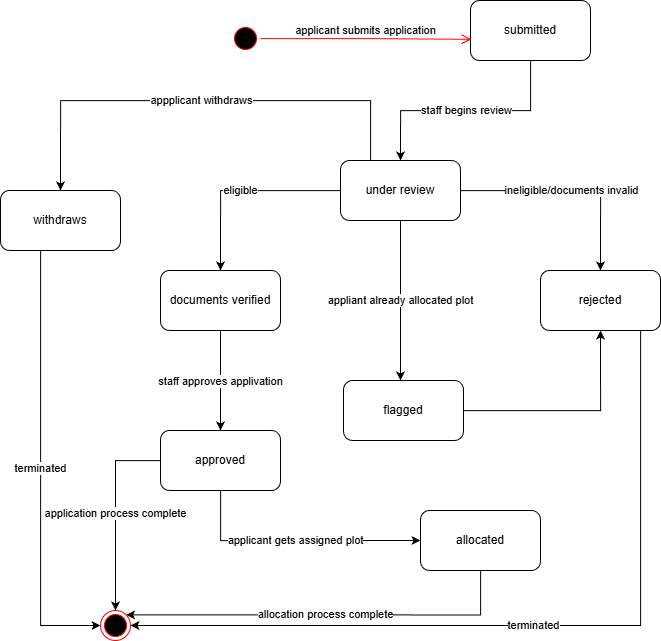

The diagram above was exported from draw.io. Its source (the exported page's mxGraphModel, read from the mxfile embedded in the PNG):
<mxGraphModel dx="2059" dy="1185" grid="1" gridSize="10" guides="1" tooltips="1" connect="1" arrows="1" fold="1" page="1" pageScale="1" pageWidth="850" pageHeight="1100" math="0" shadow="0">
  <root>
    <mxCell id="0" />
    <mxCell id="1" parent="0" />
    <mxCell id="StRzkI_MaweARyqhUtmy-25" edge="1" parent="1" source="StRzkI_MaweARyqhUtmy-1" style="edgeStyle=orthogonalEdgeStyle;rounded=0;orthogonalLoop=1;jettySize=auto;html=1;entryX=0;entryY=0.5;entryDx=0;entryDy=0;" target="StRzkI_MaweARyqhUtmy-7" value="applicant gets assigned plot">
      <mxGeometry relative="1" as="geometry">
        <Array as="points">
          <mxPoint x="100" y="610" />
        </Array>
      </mxGeometry>
    </mxCell>
    <mxCell id="StRzkI_MaweARyqhUtmy-26" edge="1" parent="1" source="StRzkI_MaweARyqhUtmy-1" style="edgeStyle=orthogonalEdgeStyle;rounded=0;orthogonalLoop=1;jettySize=auto;html=1;entryX=0.5;entryY=0;entryDx=0;entryDy=0;" target="StRzkI_MaweARyqhUtmy-13" value="application process complete">
      <mxGeometry relative="1" as="geometry" />
    </mxCell>
    <mxCell id="StRzkI_MaweARyqhUtmy-1" parent="1" style="rounded=1;whiteSpace=wrap;html=1;" value="approved" vertex="1">
      <mxGeometry height="60" width="120" x="40" y="500" as="geometry" />
    </mxCell>
    <mxCell id="StRzkI_MaweARyqhUtmy-27" edge="1" parent="1" source="StRzkI_MaweARyqhUtmy-4" style="edgeStyle=orthogonalEdgeStyle;rounded=0;orthogonalLoop=1;jettySize=auto;html=1;entryX=1;entryY=0.5;entryDx=0;entryDy=0;" target="StRzkI_MaweARyqhUtmy-13" value="terminated">
      <mxGeometry relative="1" as="geometry">
        <Array as="points">
          <mxPoint x="520" y="695" />
        </Array>
      </mxGeometry>
    </mxCell>
    <mxCell id="StRzkI_MaweARyqhUtmy-4" parent="1" style="rounded=1;whiteSpace=wrap;html=1;" value="rejected" vertex="1">
      <mxGeometry height="60" width="120" x="420" y="340" as="geometry" />
    </mxCell>
    <mxCell id="StRzkI_MaweARyqhUtmy-19" edge="1" parent="1" source="StRzkI_MaweARyqhUtmy-5" style="edgeStyle=orthogonalEdgeStyle;rounded=0;orthogonalLoop=1;jettySize=auto;html=1;entryX=0.5;entryY=0;entryDx=0;entryDy=0;" target="StRzkI_MaweARyqhUtmy-4" value="ineligible/documents invalid">
      <mxGeometry relative="1" as="geometry" />
    </mxCell>
    <mxCell id="StRzkI_MaweARyqhUtmy-23" edge="1" parent="1" source="StRzkI_MaweARyqhUtmy-5" style="edgeStyle=orthogonalEdgeStyle;rounded=0;orthogonalLoop=1;jettySize=auto;html=1;entryX=0.5;entryY=0;entryDx=0;entryDy=0;" target="StRzkI_MaweARyqhUtmy-6" value="eligible">
      <mxGeometry relative="1" as="geometry" />
    </mxCell>
    <mxCell id="StRzkI_MaweARyqhUtmy-28" edge="1" parent="1" source="StRzkI_MaweARyqhUtmy-5" style="edgeStyle=orthogonalEdgeStyle;rounded=0;orthogonalLoop=1;jettySize=auto;html=1;entryX=0.5;entryY=0;entryDx=0;entryDy=0;" target="StRzkI_MaweARyqhUtmy-8" value="appplicant withdraws">
      <mxGeometry relative="1" as="geometry">
        <Array as="points">
          <mxPoint x="250" y="170" />
          <mxPoint x="-60" y="170" />
        </Array>
      </mxGeometry>
    </mxCell>
    <mxCell id="StRzkI_MaweARyqhUtmy-5" parent="1" style="rounded=1;whiteSpace=wrap;html=1;" value="under review" vertex="1">
      <mxGeometry height="60" width="120" x="220" y="230" as="geometry" />
    </mxCell>
    <mxCell id="StRzkI_MaweARyqhUtmy-24" edge="1" parent="1" source="StRzkI_MaweARyqhUtmy-6" style="edgeStyle=orthogonalEdgeStyle;rounded=0;orthogonalLoop=1;jettySize=auto;html=1;entryX=0.5;entryY=0;entryDx=0;entryDy=0;" target="StRzkI_MaweARyqhUtmy-1" value="staff approves applivation">
      <mxGeometry relative="1" as="geometry" />
    </mxCell>
    <mxCell id="StRzkI_MaweARyqhUtmy-6" parent="1" style="rounded=1;whiteSpace=wrap;html=1;" value="documents verified" vertex="1">
      <mxGeometry height="60" width="120" x="40" y="340" as="geometry" />
    </mxCell>
    <mxCell id="StRzkI_MaweARyqhUtmy-30" edge="1" parent="1" source="StRzkI_MaweARyqhUtmy-7" style="edgeStyle=orthogonalEdgeStyle;rounded=0;orthogonalLoop=1;jettySize=auto;html=1;entryX=1;entryY=0;entryDx=0;entryDy=0;" target="StRzkI_MaweARyqhUtmy-13" value="allocation process complete">
      <mxGeometry relative="1" as="geometry">
        <Array as="points">
          <mxPoint x="360" y="684" />
        </Array>
      </mxGeometry>
    </mxCell>
    <mxCell id="StRzkI_MaweARyqhUtmy-7" parent="1" style="rounded=1;whiteSpace=wrap;html=1;" value="allocated" vertex="1">
      <mxGeometry height="60" width="120" x="300" y="580" as="geometry" />
    </mxCell>
    <mxCell id="StRzkI_MaweARyqhUtmy-29" edge="1" parent="1" source="StRzkI_MaweARyqhUtmy-8" style="edgeStyle=orthogonalEdgeStyle;rounded=0;orthogonalLoop=1;jettySize=auto;html=1;entryX=0;entryY=0.5;entryDx=0;entryDy=0;" target="StRzkI_MaweARyqhUtmy-13" value="terminated">
      <mxGeometry relative="1" as="geometry">
        <Array as="points">
          <mxPoint x="-80" y="695" />
        </Array>
      </mxGeometry>
    </mxCell>
    <mxCell id="StRzkI_MaweARyqhUtmy-8" parent="1" style="rounded=1;whiteSpace=wrap;html=1;" value="withdraws" vertex="1">
      <mxGeometry height="60" width="120" x="-120" y="260" as="geometry" />
    </mxCell>
    <mxCell id="StRzkI_MaweARyqhUtmy-22" edge="1" parent="1" source="StRzkI_MaweARyqhUtmy-9" style="edgeStyle=orthogonalEdgeStyle;rounded=0;orthogonalLoop=1;jettySize=auto;html=1;entryX=0.5;entryY=1;entryDx=0;entryDy=0;" target="StRzkI_MaweARyqhUtmy-4">
      <mxGeometry relative="1" as="geometry" />
    </mxCell>
    <mxCell id="StRzkI_MaweARyqhUtmy-9" parent="1" style="rounded=1;whiteSpace=wrap;html=1;" value="flagged" vertex="1">
      <mxGeometry height="60" width="120" x="223" y="450" as="geometry" />
    </mxCell>
    <mxCell id="StRzkI_MaweARyqhUtmy-18" edge="1" parent="1" source="StRzkI_MaweARyqhUtmy-10" style="edgeStyle=orthogonalEdgeStyle;rounded=0;orthogonalLoop=1;jettySize=auto;html=1;entryX=0.5;entryY=0;entryDx=0;entryDy=0;" target="StRzkI_MaweARyqhUtmy-5" value="staff begins review">
      <mxGeometry relative="1" as="geometry">
        <Array as="points">
          <mxPoint x="410" y="180" />
          <mxPoint x="280" y="180" />
        </Array>
      </mxGeometry>
    </mxCell>
    <mxCell id="StRzkI_MaweARyqhUtmy-10" parent="1" style="rounded=1;whiteSpace=wrap;html=1;" value="submitted" vertex="1">
      <mxGeometry height="60" width="120" x="350" y="70" as="geometry" />
    </mxCell>
    <mxCell id="StRzkI_MaweARyqhUtmy-13" parent="1" style="ellipse;html=1;shape=endState;fillColor=#000000;strokeColor=#ff0000;" value="" vertex="1">
      <mxGeometry height="30" width="30" x="-20" y="680" as="geometry" />
    </mxCell>
    <mxCell id="StRzkI_MaweARyqhUtmy-15" parent="1" style="ellipse;html=1;shape=startState;fillColor=#000000;strokeColor=#ff0000;" value="" vertex="1">
      <mxGeometry height="30" width="30" x="110" y="93" as="geometry" />
    </mxCell>
    <mxCell id="StRzkI_MaweARyqhUtmy-16" edge="1" parent="1" source="StRzkI_MaweARyqhUtmy-15" style="edgeStyle=orthogonalEdgeStyle;html=1;verticalAlign=bottom;endArrow=open;endSize=8;strokeColor=#ff0000;rounded=0;entryX=0.008;entryY=0.647;entryDx=0;entryDy=0;entryPerimeter=0;" target="StRzkI_MaweARyqhUtmy-10" value="applicant submits application">
      <mxGeometry relative="1" as="geometry">
        <mxPoint x="125" y="180" as="targetPoint" />
      </mxGeometry>
    </mxCell>
    <mxCell id="StRzkI_MaweARyqhUtmy-21" edge="1" parent="1" source="StRzkI_MaweARyqhUtmy-5" style="edgeStyle=orthogonalEdgeStyle;rounded=0;orthogonalLoop=1;jettySize=auto;html=1;" value="appliant already allocated plot">
      <mxGeometry relative="1" as="geometry">
        <mxPoint x="280" y="450" as="targetPoint" />
      </mxGeometry>
    </mxCell>
  </root>
</mxGraphModel>